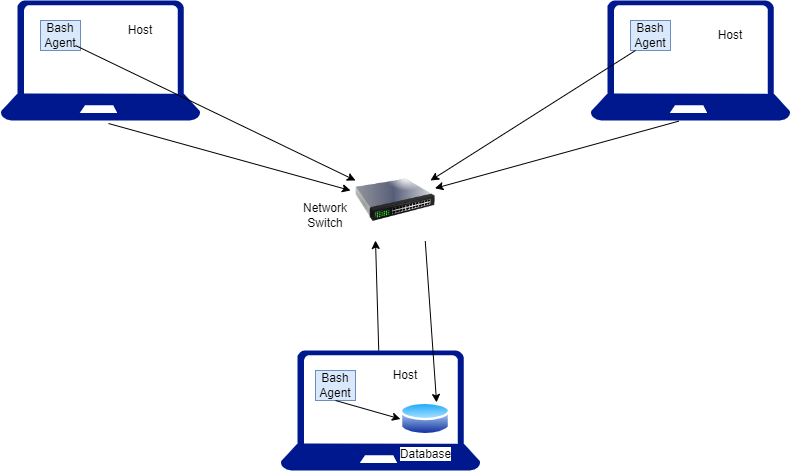

The diagram above was exported from draw.io. Its source (the exported page's mxGraphModel, read from the mxfile embedded in the PNG):
<mxGraphModel dx="1038" dy="579" grid="1" gridSize="10" guides="1" tooltips="1" connect="1" arrows="1" fold="1" page="1" pageScale="1" pageWidth="850" pageHeight="1100" math="0" shadow="0">
  <root>
    <mxCell id="0" />
    <mxCell id="1" parent="0" />
    <mxCell id="UdWaaBYGCjuer9EgKjII-1" value="" style="sketch=0;aspect=fixed;pointerEvents=1;shadow=0;dashed=0;html=1;strokeColor=none;labelPosition=center;verticalLabelPosition=bottom;verticalAlign=top;align=center;fillColor=#00188D;shape=mxgraph.azure.laptop" vertex="1" parent="1">
      <mxGeometry x="90" y="200" width="200" height="120" as="geometry" />
    </mxCell>
    <mxCell id="UdWaaBYGCjuer9EgKjII-2" value="" style="sketch=0;aspect=fixed;pointerEvents=1;shadow=0;dashed=0;html=1;strokeColor=none;labelPosition=center;verticalLabelPosition=bottom;verticalAlign=top;align=center;fillColor=#00188D;shape=mxgraph.azure.laptop" vertex="1" parent="1">
      <mxGeometry x="680" y="200" width="200.01" height="120" as="geometry" />
    </mxCell>
    <mxCell id="UdWaaBYGCjuer9EgKjII-3" value="" style="sketch=0;aspect=fixed;pointerEvents=1;shadow=0;dashed=0;html=1;strokeColor=none;labelPosition=center;verticalLabelPosition=bottom;verticalAlign=top;align=center;fillColor=#00188D;shape=mxgraph.azure.laptop;fontStyle=1" vertex="1" parent="1">
      <mxGeometry x="370" y="550" width="200.01" height="120" as="geometry" />
    </mxCell>
    <mxCell id="UdWaaBYGCjuer9EgKjII-4" value="" style="image;html=1;image=img/lib/clip_art/networking/Switch_128x128.png" vertex="1" parent="1">
      <mxGeometry x="445" y="360" width="80" height="80" as="geometry" />
    </mxCell>
    <mxCell id="UdWaaBYGCjuer9EgKjII-5" value="" style="rounded=0;whiteSpace=wrap;html=1;fillColor=#dae8fc;strokeColor=#6c8ebf;" vertex="1" parent="1">
      <mxGeometry x="130" y="220" width="40" height="30" as="geometry" />
    </mxCell>
    <mxCell id="UdWaaBYGCjuer9EgKjII-12" value="" style="rounded=0;whiteSpace=wrap;html=1;fillColor=#dae8fc;strokeColor=#6c8ebf;" vertex="1" parent="1">
      <mxGeometry x="405" y="570" width="40" height="30" as="geometry" />
    </mxCell>
    <mxCell id="UdWaaBYGCjuer9EgKjII-13" value="" style="rounded=0;whiteSpace=wrap;html=1;fillColor=#dae8fc;strokeColor=#6c8ebf;" vertex="1" parent="1">
      <mxGeometry x="720" y="220" width="40" height="30" as="geometry" />
    </mxCell>
    <mxCell id="UdWaaBYGCjuer9EgKjII-14" value="Bash Agent" style="text;html=1;strokeColor=none;fillColor=none;align=center;verticalAlign=middle;whiteSpace=wrap;rounded=0;" vertex="1" parent="1">
      <mxGeometry x="120" y="225" width="60" height="20" as="geometry" />
    </mxCell>
    <mxCell id="UdWaaBYGCjuer9EgKjII-15" value="Bash Agent" style="text;html=1;strokeColor=none;fillColor=none;align=center;verticalAlign=middle;whiteSpace=wrap;rounded=0;" vertex="1" parent="1">
      <mxGeometry x="710" y="220" width="60" height="30" as="geometry" />
    </mxCell>
    <mxCell id="UdWaaBYGCjuer9EgKjII-16" value="Bash Agent" style="text;html=1;strokeColor=none;fillColor=none;align=center;verticalAlign=middle;whiteSpace=wrap;rounded=0;" vertex="1" parent="1">
      <mxGeometry x="395" y="570" width="60" height="30" as="geometry" />
    </mxCell>
    <mxCell id="UdWaaBYGCjuer9EgKjII-17" value="Database" style="aspect=fixed;perimeter=ellipsePerimeter;html=1;align=center;shadow=0;dashed=0;spacingTop=3;image;image=img/lib/active_directory/database.svg;" vertex="1" parent="1">
      <mxGeometry x="490" y="600" width="50" height="37" as="geometry" />
    </mxCell>
    <mxCell id="UdWaaBYGCjuer9EgKjII-18" value="Network Switch" style="text;html=1;strokeColor=none;fillColor=none;align=center;verticalAlign=middle;whiteSpace=wrap;rounded=0;" vertex="1" parent="1">
      <mxGeometry x="385" y="400" width="60" height="30" as="geometry" />
    </mxCell>
    <mxCell id="UdWaaBYGCjuer9EgKjII-19" value="" style="endArrow=classic;html=1;rounded=0;exitX=0.54;exitY=1.025;exitDx=0;exitDy=0;exitPerimeter=0;" edge="1" parent="1" source="UdWaaBYGCjuer9EgKjII-1">
      <mxGeometry width="50" height="50" relative="1" as="geometry">
        <mxPoint x="150" y="330" as="sourcePoint" />
        <mxPoint x="440" y="390" as="targetPoint" />
      </mxGeometry>
    </mxCell>
    <mxCell id="UdWaaBYGCjuer9EgKjII-20" value="" style="endArrow=classic;html=1;rounded=0;exitX=0.442;exitY=1.005;exitDx=0;exitDy=0;exitPerimeter=0;entryX=0.993;entryY=0.348;entryDx=0;entryDy=0;entryPerimeter=0;" edge="1" parent="1" source="UdWaaBYGCjuer9EgKjII-2" target="UdWaaBYGCjuer9EgKjII-4">
      <mxGeometry width="50" height="50" relative="1" as="geometry">
        <mxPoint x="760" y="330" as="sourcePoint" />
        <mxPoint x="450" y="360" as="targetPoint" />
      </mxGeometry>
    </mxCell>
    <mxCell id="UdWaaBYGCjuer9EgKjII-21" value="" style="endArrow=classic;html=1;rounded=0;exitX=0.75;exitY=1;exitDx=0;exitDy=0;entryX=0;entryY=0.25;entryDx=0;entryDy=0;" edge="1" parent="1" source="UdWaaBYGCjuer9EgKjII-14" target="UdWaaBYGCjuer9EgKjII-4">
      <mxGeometry width="50" height="50" relative="1" as="geometry">
        <mxPoint x="400" y="410" as="sourcePoint" />
        <mxPoint x="450" y="360" as="targetPoint" />
      </mxGeometry>
    </mxCell>
    <mxCell id="UdWaaBYGCjuer9EgKjII-22" value="" style="endArrow=classic;html=1;rounded=0;exitX=0.25;exitY=1;exitDx=0;exitDy=0;" edge="1" parent="1" source="UdWaaBYGCjuer9EgKjII-15">
      <mxGeometry width="50" height="50" relative="1" as="geometry">
        <mxPoint x="400" y="410" as="sourcePoint" />
        <mxPoint x="520" y="380" as="targetPoint" />
      </mxGeometry>
    </mxCell>
    <mxCell id="UdWaaBYGCjuer9EgKjII-23" value="" style="endArrow=classic;html=1;rounded=0;entryX=0.75;entryY=0;entryDx=0;entryDy=0;exitX=0.872;exitY=1.008;exitDx=0;exitDy=0;exitPerimeter=0;" edge="1" parent="1" source="UdWaaBYGCjuer9EgKjII-4" target="UdWaaBYGCjuer9EgKjII-17">
      <mxGeometry width="50" height="50" relative="1" as="geometry">
        <mxPoint x="400" y="410" as="sourcePoint" />
        <mxPoint x="450" y="360" as="targetPoint" />
      </mxGeometry>
    </mxCell>
    <mxCell id="UdWaaBYGCjuer9EgKjII-24" value="" style="endArrow=classic;html=1;rounded=0;entryX=0;entryY=0.5;entryDx=0;entryDy=0;exitX=0.5;exitY=1;exitDx=0;exitDy=0;" edge="1" parent="1" source="UdWaaBYGCjuer9EgKjII-16" target="UdWaaBYGCjuer9EgKjII-17">
      <mxGeometry width="50" height="50" relative="1" as="geometry">
        <mxPoint x="400" y="410" as="sourcePoint" />
        <mxPoint x="450" y="360" as="targetPoint" />
      </mxGeometry>
    </mxCell>
    <mxCell id="UdWaaBYGCjuer9EgKjII-25" value="" style="endArrow=classic;html=1;rounded=0;entryX=0.25;entryY=1;entryDx=0;entryDy=0;" edge="1" parent="1" source="UdWaaBYGCjuer9EgKjII-3" target="UdWaaBYGCjuer9EgKjII-4">
      <mxGeometry width="50" height="50" relative="1" as="geometry">
        <mxPoint x="400" y="410" as="sourcePoint" />
        <mxPoint x="450" y="360" as="targetPoint" />
      </mxGeometry>
    </mxCell>
    <mxCell id="UdWaaBYGCjuer9EgKjII-26" value="Host" style="text;html=1;strokeColor=none;fillColor=none;align=center;verticalAlign=middle;whiteSpace=wrap;rounded=0;" vertex="1" parent="1">
      <mxGeometry x="200" y="215" width="60" height="30" as="geometry" />
    </mxCell>
    <mxCell id="UdWaaBYGCjuer9EgKjII-27" value="Host" style="text;html=1;strokeColor=none;fillColor=none;align=center;verticalAlign=middle;whiteSpace=wrap;rounded=0;" vertex="1" parent="1">
      <mxGeometry x="790" y="220" width="60" height="30" as="geometry" />
    </mxCell>
    <mxCell id="UdWaaBYGCjuer9EgKjII-28" value="Host" style="text;html=1;strokeColor=none;fillColor=none;align=center;verticalAlign=middle;whiteSpace=wrap;rounded=0;" vertex="1" parent="1">
      <mxGeometry x="465" y="560" width="60" height="30" as="geometry" />
    </mxCell>
  </root>
</mxGraphModel>